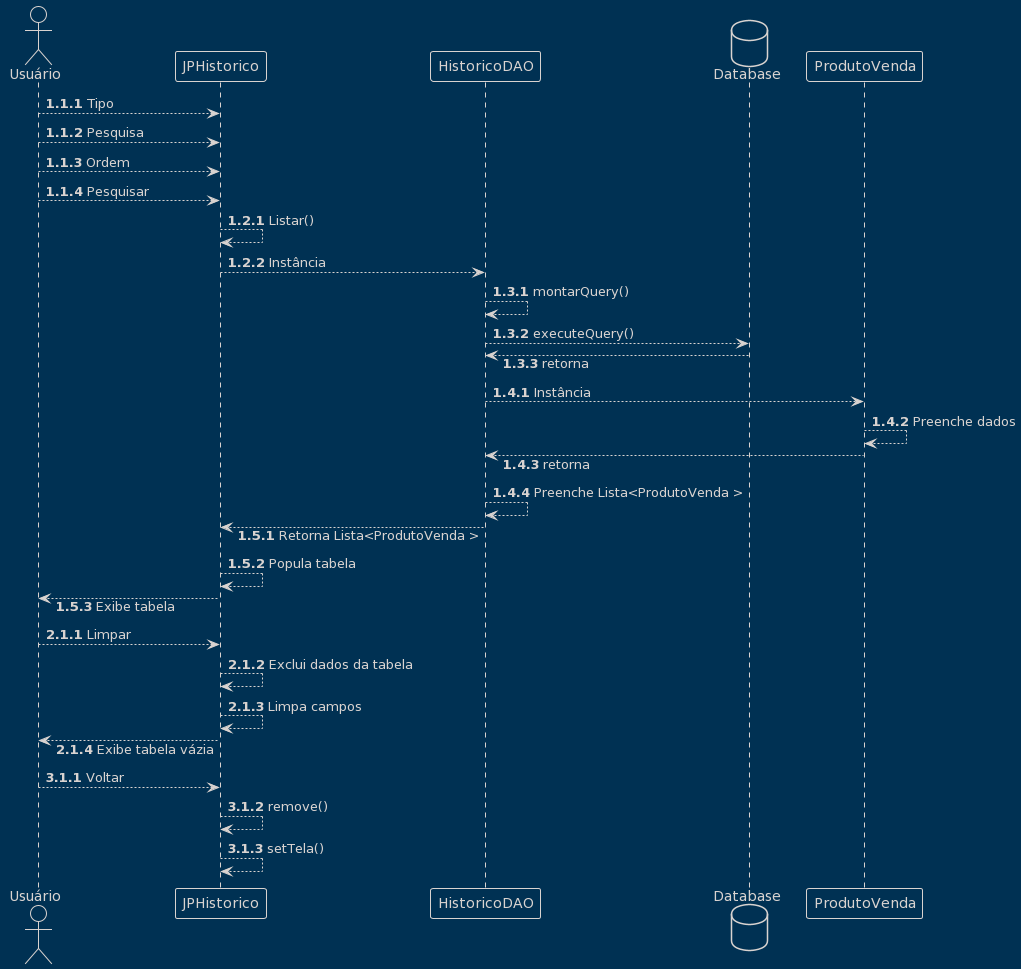

The diagram above was rendered by PlantUML. Its source (embedded in the PNG):
@startuml
!theme blueprint
skinparam responseMessageBelowArrow true

actor       Usuário 
participant JPHistorico
participant HistoricoDAO
database    Database
participant ProdutoVenda

autonumber 1.1.1
Usuário --> JPHistorico : Tipo
Usuário --> JPHistorico : Pesquisa
Usuário --> JPHistorico : Ordem
Usuário --> JPHistorico : Pesquisar

autonumber 1.2.1
JPHistorico --> JPHistorico : Listar()
JPHistorico --> HistoricoDAO : Instância

autonumber 1.3.1
HistoricoDAO --> HistoricoDAO : montarQuery()
HistoricoDAO --> Database : executeQuery()
Database --> HistoricoDAO : retorna

autonumber 1.4.1
HistoricoDAO --> ProdutoVenda : Instância
ProdutoVenda --> ProdutoVenda : Preenche dados
ProdutoVenda --> HistoricoDAO : retorna
HistoricoDAO --> HistoricoDAO : Preenche Lista<ProdutoVenda >

autonumber 1.5.1
HistoricoDAO --> JPHistorico : Retorna Lista<ProdutoVenda >
JPHistorico --> JPHistorico : Popula tabela
JPHistorico --> Usuário : Exibe tabela

autonumber 2.1.1
Usuário --> JPHistorico : Limpar
JPHistorico --> JPHistorico : Exclui dados da tabela
JPHistorico --> JPHistorico : Limpa campos
JPHistorico --> Usuário : Exibe tabela vázia

autonumber 3.1.1
Usuário --> JPHistorico : Voltar
JPHistorico --> JPHistorico : remove()
JPHistorico --> JPHistorico : setTela()
@enduml